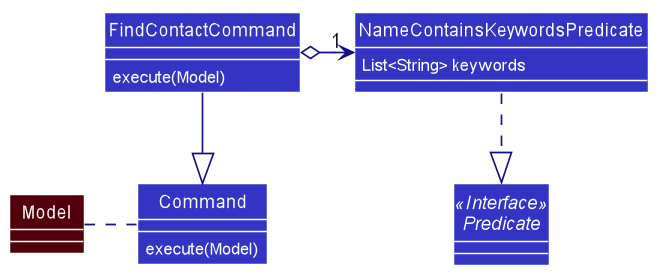

The diagram above was rendered by PlantUML. Its source (embedded in the PNG):
@startuml








skinparam BackgroundColor #FFFFFFF

skinparam Shadowing false

skinparam Class {
    FontColor #FFFFFF
    BorderThickness 1
    BorderColor #FFFFFF
    StereotypeFontColor #FFFFFF
    FontName Arial
}

skinparam Actor {
    BorderColor #000000
    Color #000000
    FontName Arial
}

skinparam Sequence {
    MessageAlign center
    BoxFontSize 15
    BoxPadding 0
    BoxFontColor #FFFFFF
    FontName Arial
}

skinparam Participant {
    FontColor #FFFFFFF
    Padding 20
}

skinparam MinClassWidth 50
skinparam ParticipantPadding 10
skinparam Shadowing false
skinparam DefaultTextAlignment center
skinparam packageStyle Rectangle

hide footbox
hide members
hide circle
show members
skinparam arrowThickness 1.1
skinparam arrowColor #101086
skinparam classBackgroundColor #3333C4
skinparam classAttributeFontColor #FFFFFF
Interface Predicate <<Interface>>

Class Command {
    {method} execute(Model)
}
Class NameContainsKeywordsPredicate {
    {field} List<String> keywords
}
Class FindContactCommand
Class Model #51000A

FindContactCommand : execute(Model)

FindContactCommand o-right-> "1" NameContainsKeywordsPredicate
Command .left. Model
FindContactCommand -down-|> Command
NameContainsKeywordsPredicate .down.|> Predicate
@enduml